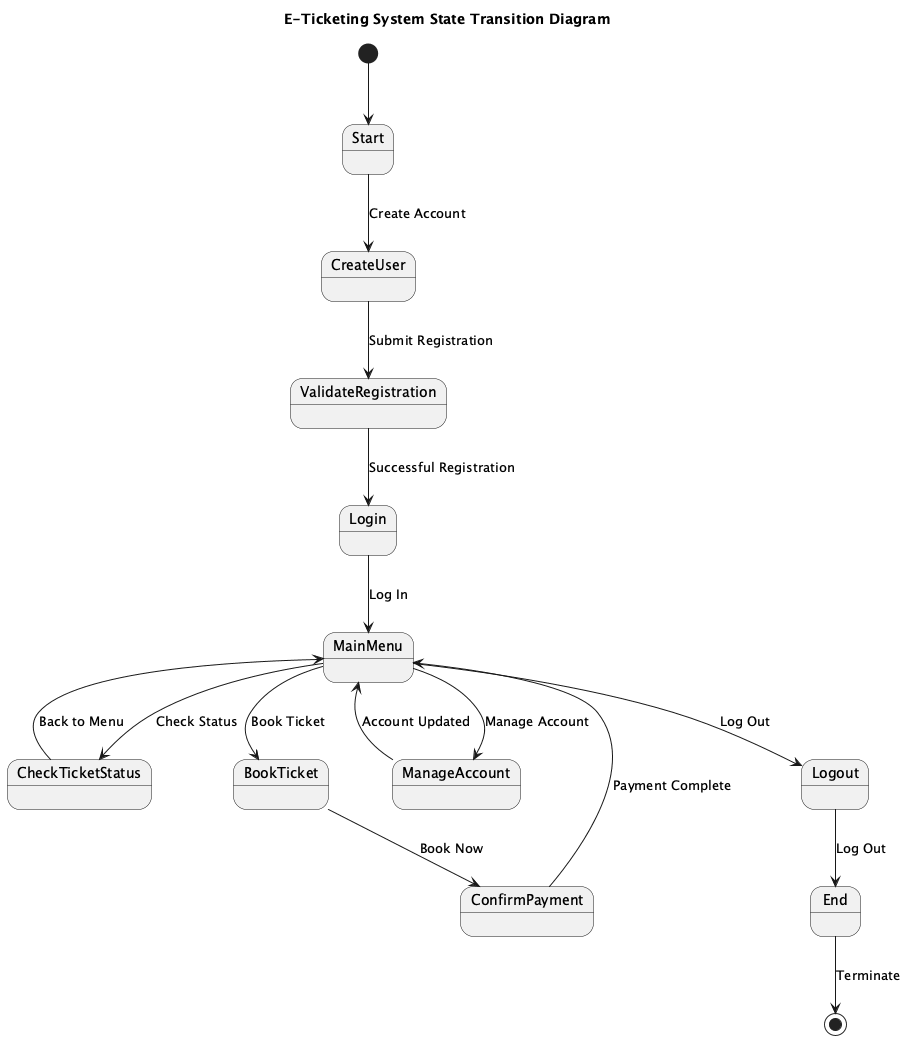

The diagram above was rendered by PlantUML. Its source (embedded in the PNG):
@startuml
title E-Ticketing System State Transition Diagram

[*] --> Start

state Start
state CreateUser
state ValidateRegistration
state Login
state MainMenu
state CheckTicketStatus
state BookTicket
state ConfirmPayment
state ManageAccount
state Logout
state End

Start --> CreateUser : Create Account
CreateUser --> ValidateRegistration : Submit Registration
ValidateRegistration --> Login : Successful Registration
Login --> MainMenu : Log In

MainMenu --> CheckTicketStatus : Check Status
MainMenu --> BookTicket : Book Ticket
MainMenu --> ManageAccount : Manage Account
MainMenu --> Logout : Log Out

CheckTicketStatus --> MainMenu : Back to Menu
BookTicket --> ConfirmPayment : Book Now
ConfirmPayment --> MainMenu : Payment Complete
ManageAccount --> MainMenu : Account Updated

Logout --> End : Log Out
End --> [*] : Terminate

@enduml